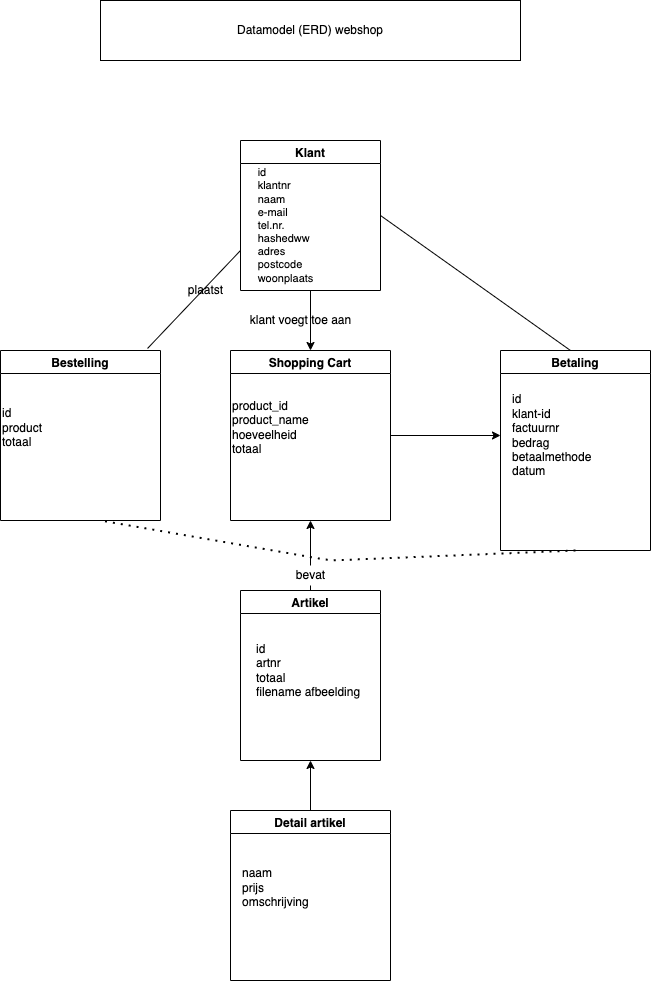

The diagram above was exported from draw.io. Its source (the exported page's mxGraphModel, read from the mxfile embedded in the PNG):
<mxGraphModel dx="1848" dy="1167" grid="1" gridSize="10" guides="1" tooltips="1" connect="1" arrows="1" fold="1" page="1" pageScale="1" pageWidth="827" pageHeight="1169" math="0" shadow="0">
  <root>
    <mxCell id="0" />
    <mxCell id="1" parent="0" />
    <mxCell id="2" value="Datamodel (ERD) webshop" style="rounded=0;whiteSpace=wrap;html=1;" parent="1" vertex="1">
      <mxGeometry x="170" y="10" width="420" height="60" as="geometry" />
    </mxCell>
    <mxCell id="3" value="Klant" style="swimlane;" parent="1" vertex="1">
      <mxGeometry x="310" y="150" width="140" height="150" as="geometry" />
    </mxCell>
    <mxCell id="4" value="&lt;div style=&quot;text-align: left ; font-size: 11px&quot;&gt;&lt;font style=&quot;font-size: 11px&quot;&gt;id&lt;/font&gt;&lt;/div&gt;&lt;div style=&quot;text-align: left ; font-size: 11px&quot;&gt;&lt;span&gt;&lt;font style=&quot;font-size: 11px&quot;&gt;klantnr&lt;/font&gt;&lt;/span&gt;&lt;/div&gt;&lt;div style=&quot;text-align: left ; font-size: 11px&quot;&gt;&lt;span&gt;&lt;font style=&quot;font-size: 11px&quot;&gt;naam&lt;/font&gt;&lt;/span&gt;&lt;/div&gt;&lt;div style=&quot;text-align: left ; font-size: 11px&quot;&gt;&lt;span&gt;&lt;font style=&quot;font-size: 11px&quot;&gt;e-mail&lt;/font&gt;&lt;/span&gt;&lt;/div&gt;&lt;div style=&quot;text-align: left ; font-size: 11px&quot;&gt;&lt;span&gt;&lt;font style=&quot;font-size: 11px&quot;&gt;tel.nr.&lt;/font&gt;&lt;/span&gt;&lt;/div&gt;&lt;div style=&quot;text-align: left ; font-size: 11px&quot;&gt;&lt;font style=&quot;font-size: 11px&quot;&gt;hashedww&lt;/font&gt;&lt;/div&gt;&lt;div style=&quot;text-align: left ; font-size: 11px&quot;&gt;&lt;span&gt;&lt;font style=&quot;font-size: 11px&quot;&gt;adres&lt;/font&gt;&lt;/span&gt;&lt;/div&gt;&lt;div style=&quot;text-align: left ; font-size: 11px&quot;&gt;&lt;span&gt;&lt;font style=&quot;font-size: 11px&quot;&gt;postcode&lt;/font&gt;&lt;/span&gt;&lt;/div&gt;&lt;div style=&quot;text-align: left ; font-size: 11px&quot;&gt;&lt;font style=&quot;font-size: 11px&quot;&gt;woonplaats&lt;/font&gt;&lt;/div&gt;" style="text;html=1;align=center;verticalAlign=middle;resizable=0;points=[];autosize=1;strokeColor=none;fillColor=none;" parent="3" vertex="1">
      <mxGeometry x="10" y="20" width="70" height="130" as="geometry" />
    </mxCell>
    <mxCell id="40" value="" style="endArrow=classic;html=1;entryX=0.5;entryY=0;entryDx=0;entryDy=0;" parent="3" target="21" edge="1">
      <mxGeometry width="50" height="50" relative="1" as="geometry">
        <mxPoint x="70" y="150" as="sourcePoint" />
        <mxPoint x="120" y="100" as="targetPoint" />
      </mxGeometry>
    </mxCell>
    <mxCell id="5" value="Betaling" style="swimlane;" parent="1" vertex="1">
      <mxGeometry x="570" y="360" width="150" height="200" as="geometry" />
    </mxCell>
    <mxCell id="6" value="id&lt;br&gt;klant-id&lt;br&gt;factuurnr&lt;br&gt;bedrag&lt;br&gt;betaalmethode&lt;br&gt;datum" style="text;html=1;align=left;verticalAlign=middle;resizable=0;points=[];autosize=1;strokeColor=none;fillColor=none;" parent="5" vertex="1">
      <mxGeometry x="10" y="40" width="90" height="90" as="geometry" />
    </mxCell>
    <mxCell id="11" value="Artikel" style="swimlane;" parent="1" vertex="1">
      <mxGeometry x="310" y="600" width="140" height="170" as="geometry" />
    </mxCell>
    <mxCell id="12" value="id&lt;br&gt;artnr&lt;br&gt;totaal&lt;br&gt;filename afbeelding" style="text;html=1;align=left;verticalAlign=middle;resizable=0;points=[];autosize=1;strokeColor=none;fillColor=none;" parent="11" vertex="1">
      <mxGeometry x="14" y="50" width="120" height="60" as="geometry" />
    </mxCell>
    <mxCell id="18" value="Detail artikel" style="swimlane;" parent="1" vertex="1">
      <mxGeometry x="300" y="820" width="160" height="170" as="geometry" />
    </mxCell>
    <mxCell id="19" value="&lt;br&gt;naam&lt;br&gt;prijs&lt;br&gt;omschrijving" style="text;html=1;align=left;verticalAlign=middle;resizable=0;points=[];autosize=1;strokeColor=none;fillColor=none;" parent="18" vertex="1">
      <mxGeometry x="10" y="40" width="80" height="60" as="geometry" />
    </mxCell>
    <mxCell id="21" value="Shopping Cart" style="swimlane;" parent="1" vertex="1">
      <mxGeometry x="300" y="360" width="160" height="170" as="geometry" />
    </mxCell>
    <mxCell id="23" value="&amp;nbsp;&lt;br&gt;product_id&lt;br&gt;product_name&lt;br&gt;hoeveelheid&lt;br&gt;totaal&lt;br&gt;" style="text;html=1;align=left;verticalAlign=middle;resizable=0;points=[];autosize=1;strokeColor=none;fillColor=none;" parent="21" vertex="1">
      <mxGeometry y="30" width="90" height="80" as="geometry" />
    </mxCell>
    <mxCell id="27" value="" style="endArrow=classic;html=1;entryX=0.5;entryY=1;entryDx=0;entryDy=0;exitX=0.5;exitY=0;exitDx=0;exitDy=0;startArrow=none;" parent="1" source="41" target="21" edge="1">
      <mxGeometry width="50" height="50" relative="1" as="geometry">
        <mxPoint x="230" y="510" as="sourcePoint" />
        <mxPoint x="280" y="460" as="targetPoint" />
      </mxGeometry>
    </mxCell>
    <mxCell id="28" value="" style="endArrow=classic;html=1;entryX=0.5;entryY=1;entryDx=0;entryDy=0;" parent="1" source="18" target="11" edge="1">
      <mxGeometry width="50" height="50" relative="1" as="geometry">
        <mxPoint x="230" y="840" as="sourcePoint" />
        <mxPoint x="280" y="790" as="targetPoint" />
      </mxGeometry>
    </mxCell>
    <mxCell id="29" value="" style="endArrow=classic;html=1;exitX=1;exitY=0.5;exitDx=0;exitDy=0;" parent="1" source="21" edge="1">
      <mxGeometry width="50" height="50" relative="1" as="geometry">
        <mxPoint x="230" y="500" as="sourcePoint" />
        <mxPoint x="570" y="445" as="targetPoint" />
      </mxGeometry>
    </mxCell>
    <mxCell id="33" value="Bestelling" style="swimlane;" parent="1" vertex="1">
      <mxGeometry x="70" y="360" width="160" height="170" as="geometry" />
    </mxCell>
    <mxCell id="34" value="&amp;nbsp;&lt;br&gt;id&lt;br&gt;product&lt;br&gt;totaal" style="text;html=1;align=left;verticalAlign=middle;resizable=0;points=[];autosize=1;strokeColor=none;fillColor=none;" parent="33" vertex="1">
      <mxGeometry y="40" width="60" height="60" as="geometry" />
    </mxCell>
    <mxCell id="41" value="bevat" style="text;html=1;align=center;verticalAlign=middle;resizable=0;points=[];autosize=1;strokeColor=none;fillColor=none;" parent="1" vertex="1">
      <mxGeometry x="360" y="575" width="40" height="20" as="geometry" />
    </mxCell>
    <mxCell id="42" value="" style="endArrow=none;html=1;entryX=0.5;entryY=1;entryDx=0;entryDy=0;exitX=0.5;exitY=0;exitDx=0;exitDy=0;" parent="1" source="11" target="41" edge="1">
      <mxGeometry width="50" height="50" relative="1" as="geometry">
        <mxPoint x="380" y="600" as="sourcePoint" />
        <mxPoint x="380" y="530" as="targetPoint" />
      </mxGeometry>
    </mxCell>
    <mxCell id="43" value="klant voegt toe aan" style="text;html=1;align=center;verticalAlign=middle;resizable=0;points=[];autosize=1;strokeColor=none;fillColor=none;" parent="1" vertex="1">
      <mxGeometry x="310" y="320" width="120" height="20" as="geometry" />
    </mxCell>
    <mxCell id="44" value="" style="endArrow=none;html=1;exitX=0.919;exitY=-0.012;exitDx=0;exitDy=0;exitPerimeter=0;" parent="1" source="33" edge="1">
      <mxGeometry width="50" height="50" relative="1" as="geometry">
        <mxPoint x="260" y="310" as="sourcePoint" />
        <mxPoint x="310" y="260" as="targetPoint" />
      </mxGeometry>
    </mxCell>
    <mxCell id="45" value="plaatst" style="text;html=1;align=center;verticalAlign=middle;resizable=0;points=[];autosize=1;strokeColor=none;fillColor=none;" parent="1" vertex="1">
      <mxGeometry x="250" y="290" width="50" height="20" as="geometry" />
    </mxCell>
    <mxCell id="48" value="" style="endArrow=none;html=1;entryX=1;entryY=0.5;entryDx=0;entryDy=0;" parent="1" target="3" edge="1">
      <mxGeometry width="50" height="50" relative="1" as="geometry">
        <mxPoint x="640" y="360" as="sourcePoint" />
        <mxPoint x="960" y="510" as="targetPoint" />
      </mxGeometry>
    </mxCell>
    <mxCell id="49" value="" style="endArrow=none;dashed=1;html=1;dashPattern=1 3;strokeWidth=2;fontSize=11;exitX=0.5;exitY=1;exitDx=0;exitDy=0;" parent="1" source="5" edge="1">
      <mxGeometry width="50" height="50" relative="1" as="geometry">
        <mxPoint x="910" y="550" as="sourcePoint" />
        <mxPoint x="170" y="530" as="targetPoint" />
        <Array as="points">
          <mxPoint x="400" y="570" />
        </Array>
      </mxGeometry>
    </mxCell>
  </root>
</mxGraphModel>